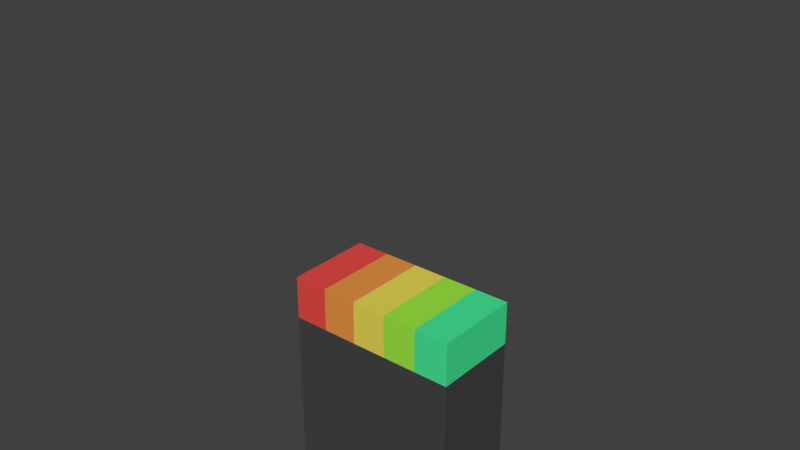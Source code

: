 # Source: interaction.blend  (saved by Blender 2.82.7; exported with 4.5.12 LTS)
import bpy
from mathutils import Matrix  # noqa: F401  (used for matrix-valued properties, if any)

bpy.ops.wm.read_factory_settings(use_empty=True)
scene = bpy.context.scene
scene.name = 'Scene'

# ---- collections
col_collection_1 = bpy.data.collections.new('Collection 1'); scene.collection.children.link(col_collection_1)

# ---- materials (node trees are filled in below, after node groups)
mat_base_dark = bpy.data.materials.new('Base Dark')
mat_base_dark.alpha_threshold = 0.0
mat_base_dark.use_transparent_shadow = False
mat_base_dark.diffuse_color = (0.06072, 0.06072, 0.06072, 1.0)
mat_base_dark.roughness = 0.5
mat_base_light = bpy.data.materials.new('Base Light')
mat_base_light.alpha_threshold = 0.0
mat_base_light.use_transparent_shadow = False
mat_base_light.diffuse_color = (0.402, 0.402, 0.402, 1.0)
mat_base_light.roughness = 0.5
mat_5 = bpy.data.materials.new('5')
mat_5.alpha_threshold = 0.0
mat_5.use_transparent_shadow = False
mat_5.diffuse_color = (0.06295, 0.8, 0.3094, 1.0)
mat_5.roughness = 0.5
mat_4 = bpy.data.materials.new('4')
mat_4.alpha_threshold = 0.0
mat_4.use_transparent_shadow = False
mat_4.diffuse_color = (0.3427, 0.8, 0.05702, 1.0)
mat_4.roughness = 0.5
mat_3 = bpy.data.materials.new('3')
mat_3.alpha_threshold = 0.0
mat_3.use_transparent_shadow = False
mat_3.diffuse_color = (0.8, 0.6841, 0.0923, 1.0)
mat_3.roughness = 0.5
mat_2 = bpy.data.materials.new('2')
mat_2.alpha_threshold = 0.0
mat_2.use_transparent_shadow = False
mat_2.diffuse_color = (0.8, 0.2974, 0.05829, 1.0)
mat_2.roughness = 0.5
mat_1 = bpy.data.materials.new('1')
mat_1.alpha_threshold = 0.0
mat_1.use_transparent_shadow = False
mat_1.diffuse_color = (0.8, 0.07352, 0.06258, 1.0)
mat_1.roughness = 0.5
mat_1.line_color = (0.0, 0.0, 0.0, 1.0)

# ---- material node trees

# ---- world
world_world = bpy.data.worlds.new('World'); scene.world = world_world
world_world.color = (0.05088, 0.05088, 0.05088)
world_world.use_sun_shadow = False
world_world.sun_shadow_jitter_overblur = 0.0
world_world.cycles.sampling_method = 'MANUAL'

# ---- meshes
me_cube_000 = bpy.data.meshes.new('Cube.000')
me_cube_000.from_pydata([(0.5, -0.25, -0.5), (0.5, -0.25, 0.5), (-0.5, -0.25, -0.5), (0.5, 0.25, -0.5), (-0.5, 0.25, -0.5), (-0.5, 0.25, 0.5), (0.5, -0.25, -0.1667), (0.5, -0.25, 0.1667), (-0.5, -0.25, 0.1667), (-0.5, -0.25, -0.1667), (-0.5, 0.25, 0.1667), (-0.5, 0.25, -0.1667), (0.5, 0.25, 0.1667), (0.5, 0.25, -0.1667), (-0.1667, -0.25, -0.5), (0.1667, -0.25, -0.5), (0.1667, -0.25, 0.5), (-0.1667, -0.25, 0.5), (0.1667, 0.25, -0.5), (-0.1667, 0.25, -0.5), (-0.1667, 0.25, 0.5), (0.1667, 0.25, 0.5), (-0.1667, 0.25, -0.1667), (0.1667, 0.25, -0.1667), (-0.1667, 0.25, 0.1667), (0.1667, 0.25, 0.1667), (0.1667, -0.25, -0.1667), (-0.1667, -0.25, -0.1667), (0.1667, -0.25, 0.1667), (-0.1667, -0.25, 0.1667), (0.5, -0.25, 0.75), (0.3, -0.25, 0.5), (0.3, -0.25, 0.75), (0.5, 0.25, 0.5), (0.5, 0.25, 0.75), (0.3, 0.25, 0.75), (0.1, -0.25, 0.75), (0.3, 0.25, 0.5), (0.1, 0.25, 0.75), (0.1, -0.25, 0.5), (-0.1, -0.25, 0.75), (0.1, 0.25, 0.5), (-0.1, 0.25, 0.5), (-0.1, 0.25, 0.75), (-0.1, -0.25, 0.5), (-0.3, 0.25, 0.5), (-0.3, 0.25, 0.75), (-0.3, -0.25, 0.5), (-0.3, -0.25, 0.75), (-0.5, -0.25, 0.5), (-0.5, -0.25, 0.75), (-0.5, 0.25, 0.75)], [], [(29, 17, 49, 8), (8, 49, 5, 10), (25, 21, 33, 12), (12, 33, 1, 7), (15, 18, 3, 0), (3, 13, 6, 0), (13, 12, 7, 6), (18, 23, 13, 3), (23, 25, 12, 13), (2, 9, 11, 4), (9, 8, 10, 11), (14, 27, 9, 2), (27, 29, 8, 9), (6, 7, 28, 26), (26, 28, 29, 27), (0, 6, 26, 15), (15, 26, 27, 14), (11, 10, 24, 22), (22, 24, 25, 23), (4, 11, 22, 19), (19, 22, 23, 18), (2, 4, 19, 14), (14, 19, 18, 15), (10, 5, 20, 24), (24, 20, 21, 25), (7, 1, 16, 28), (28, 16, 17, 29), (1, 30, 32, 31), (37, 35, 34, 33), (46, 51, 50, 48), (31, 32, 36, 39), (41, 38, 35, 37), (39, 36, 40, 44), (42, 43, 38, 41), (40, 43, 46, 48), (44, 40, 48, 47), (45, 46, 43, 42), (47, 48, 50, 49), (5, 51, 46, 45), (50, 51, 5, 49), (1, 33, 34, 30), (36, 38, 43, 40), (32, 35, 38, 36), (34, 35, 32, 30)])
me_cube_000.polygons.foreach_set('material_index', [0, 0, 0, 0, 0, 0, 0, 0, 0, 0, 0, 0, 0, 0, 0, 0, 0, 0, 0, 0, 0, 0, 0, 0, 0, 0, 0, 2, 2, 6, 3, 3, 4, 4, 5, 5, 5, 6, 6, 6, 2, 4, 3, 2])
me_cube_000.materials.append(mat_base_dark)
me_cube_000.materials.append(mat_base_light)
me_cube_000.materials.append(mat_5)
me_cube_000.materials.append(mat_4)
me_cube_000.materials.append(mat_3)
me_cube_000.materials.append(mat_2)
me_cube_000.materials.append(mat_1)
me_cube_000.use_remesh_preserve_volume = False
me_cube_000.use_remesh_preserve_attributes = False
me_cube_000.use_mirror_vertex_groups = False
me_cube_000.update()
arm_bones = bpy.data.armatures.new('Bones')  # bones are not reproduced

# ---- objects
ob_pin_armature = bpy.data.objects.new('Pin Armature', arm_bones)
ob_entity = bpy.data.objects.new('Entity', me_cube_000)

# ---- transforms, parenting, visibility, modifiers, constraints
ob_pin_armature.location = (0.0, 1.118e-08, 2.0)
ob_pin_armature.show_in_front = True
ob_pin_armature.lineart.crease_threshold = 0.0
ob_entity.parent = ob_pin_armature
ob_entity.matrix_parent_inverse = Matrix(((1.0, -0.0, 0.0, -0.0), (-0.0, 1.0, -0.0, -1.118e-08), (0.0, -0.0, 1.0, -2.0), (-0.0, 0.0, -0.0, 1.0)))
ob_entity.location = (-2.235e-08, 1.118e-08, 1.0)
ob_entity.scale = (2.0, 2.0, 2.0)
ob_entity.lineart.crease_threshold = 0.0
_vg = ob_entity.vertex_groups.new(name='Base')
for _i, _w in zip([0, 1, 2, 3, 4, 5, 6, 7, 8, 9, 10, 11, 12, 13, 14, 15, 16, 17, 18, 19, 20, 21, 22, 23, 24, 25, 26, 27, 28, 29, 30, 31, 32, 33, 34, 35, 36, 37, 38, 39, 40, 41, 42, 43, 44, 45, 46, 47, 48, 49, 50, 51], [1.0, 1.0, 1.0, 1.0, 1.0, 1.0, 1.0, 1.0, 1.0, 1.0, 1.0, 1.0, 1.0, 1.0, 1.0, 1.0, 1.0, 1.0, 1.0, 1.0, 1.0, 1.0, 1.0, 1.0, 1.0, 1.0, 1.0, 1.0, 1.0, 1.0, 0.0, 1.0, 0.0, 1.0, 0.0, 0.0, 0.0, 1.0, 0.0, 1.0, 0.0, 1.0, 1.0, 0.0, 1.0, 1.0, 0.0, 1.0, 0.0, 1.0, 0.0, 0.0]): _vg.add([_i], _w, 'REPLACE')
_vg = ob_entity.vertex_groups.new(name='1')
for _i, _w in zip([5, 17, 20, 45, 47, 49, 50, 51], [0.0, 0.0, 0.0, 0.0, 0.0, 0.0, 1.0, 1.0]): _vg.add([_i], _w, 'REPLACE')
_vg = ob_entity.vertex_groups.new(name='2')
for _i, _w in zip([5, 17, 20, 40, 42, 43, 44, 45, 46, 47, 48, 49, 50, 51], [0.0, 0.0, 0.0, 0.0, 0.0, 0.0, 0.0, 4.285e-20, 1.0, 4.285e-20, 1.0, 0.0, 0.0, 0.0]): _vg.add([_i], _w, 'REPLACE')
_vg = ob_entity.vertex_groups.new(name='3')
for _i, _w in zip([16, 17, 20, 21, 31, 37, 39, 40, 41, 42, 43, 44, 45, 47], [0.0, 0.0, 0.0, 0.0, 0.0, 0.0, 0.0, 1.0, 0.0, 6.461e-10, 1.0, 6.461e-10, 0.0, 0.0]): _vg.add([_i], _w, 'REPLACE')
_vg = ob_entity.vertex_groups.new(name='6')
for _i, _w in zip([1, 30, 33, 34], [0.0, 1.0, 0.0, 1.0]): _vg.add([_i], _w, 'REPLACE')
_vg = ob_entity.vertex_groups.new(name='5')
for _i, _w in zip([1, 16, 21, 31, 32, 33, 35, 37, 39, 41], [0.0, 0.0, 0.0, 3.655e-19, 1.0, 0.0, 1.0, 3.655e-19, 0.0, 0.0]): _vg.add([_i], _w, 'REPLACE')
_vg = ob_entity.vertex_groups.new(name='4')
for _i, _w in zip([16, 17, 20, 21, 31, 36, 37, 38, 39, 41, 42, 44], [0.0, 0.0, 0.0, 0.0, 0.0, 1.0, 0.0, 1.0, 1.743e-16, 1.743e-16, 0.0, 0.0]): _vg.add([_i], _w, 'REPLACE')
_m = ob_entity.modifiers.new('Armature', 'ARMATURE')
_m.object = ob_pin_armature

# ---- collection membership
col_collection_1.objects.link(ob_pin_armature)
col_collection_1.objects.link(ob_entity)

# ---- scene / render settings (as saved in the file)
scene.frame_start = 1; scene.frame_end = 60; scene.frame_set(63)
scene.render.engine = 'BLENDER_EEVEE_NEXT'
scene.render.resolution_percentage = 50
scene.render.fps = 60
scene.render.dither_intensity = 0.0
scene.cycles.use_denoising = False
scene.cycles.samples = 128
scene.cycles.sampling_pattern = 'TABULATED_SOBOL'
scene.cycles.use_adaptive_sampling = False
scene.cycles.use_light_tree = False
scene.cycles.blur_glossy = 0.0
scene.cycles.sample_clamp_indirect = 0.0
scene.view_settings.view_transform = 'Standard'
bpy.context.view_layer.update()

# ---- added for rendering (the .blend has no active camera and no usable light): camera, sun
cam_auto = bpy.data.cameras.new('AutoCamera')
cam_auto.lens = 50.0
cam_auto.sensor_width = 36.0
cam_auto.clip_end = 1000.0
ob_auto_camera = bpy.data.objects.new('AutoCamera', cam_auto)
scene.collection.objects.link(ob_auto_camera)
ob_auto_camera.location = (6.35987, -7.63184, 8.33789)
ob_auto_camera.rotation_euler = (1.09748, -7.21219e-08, 0.694738)
scene.camera = ob_auto_camera
light_auto_sun = bpy.data.lights.new('AutoSun', 'SUN')
light_auto_sun.energy = 3.0
light_auto_sun.angle = 0.0523599
ob_auto_sun = bpy.data.objects.new('AutoSun', light_auto_sun)
scene.collection.objects.link(ob_auto_sun)
ob_auto_sun.rotation_euler = (0.872665, 0.174533, 0.523599)
bpy.context.view_layer.update()
